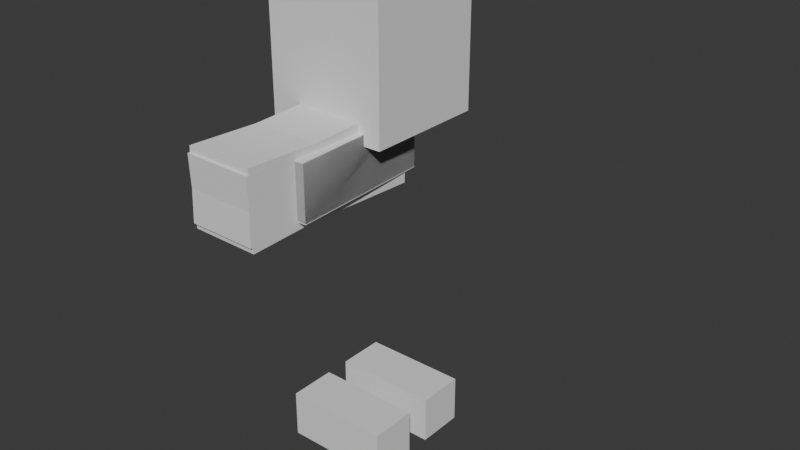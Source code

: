 # Source: Kubick.blend  (saved by Blender 4.0.36; exported with 4.5.12 LTS)
import bpy
from mathutils import Matrix  # noqa: F401  (used for matrix-valued properties, if any)

bpy.ops.wm.read_factory_settings(use_empty=True)
scene = bpy.context.scene
scene.name = 'Scene'

# ---- collections
col_collection = bpy.data.collections.new('Collection'); scene.collection.children.link(col_collection)

# ---- world
world_world = bpy.data.worlds.new('World'); scene.world = world_world
world_world.use_nodes = True; world_world.node_tree.nodes.clear()
_N = world_world.node_tree.nodes; _L = world_world.node_tree.links
n0 = _N.new('ShaderNodeOutputWorld'); n0.name = 'World Output'; n0.location = (300, 300)
n1 = _N.new('ShaderNodeBackground'); n1.name = 'Background'; n1.location = (10, 300)
n1.inputs[0].default_value = (0.05088, 0.05088, 0.05088, 1.0)
_L.new(n1.outputs[0], n0.inputs[0])
n0.is_active_output = True
world_world.color = (0.05088, 0.05088, 0.05088)
world_world.use_sun_shadow = False
world_world.sun_shadow_jitter_overblur = 0.0

# ---- meshes
me_cube = bpy.data.meshes.new('Cube')
me_cube.from_pydata([(-1.0, -1.0, -2.016), (-1.0, -1.0, 1.0), (0.4234, 0.6069, 2.546), (0.4234, 0.6069, 1.25), (1.0, -1.0, -2.016), (1.0, -1.0, 1.0), (0.4234, 0.0, 2.546), (0.4234, 0.0, 1.25), (-1.0, -1.0, -1.209), (-0.6627, 0.6069, 2.546), (-0.6627, 0.6069, 1.25), (1.0, -1.0, -1.209), (-1.0, -1.0, -0.3312), (-0.6627, 0.0, 2.546), (-0.6627, 0.0, 1.25), (1.0, -1.0, -0.3312), (-0.864, -1.003, -7.643), (-0.864, -1.003, -6.848), (-0.864, -0.2085, -7.643), (-0.864, -0.2085, -6.848), (0.8991, -1.003, -7.643), (0.8991, -1.003, -6.848), (0.8991, -0.2085, -7.643), (0.8991, -0.2085, -6.848), (-1.0, 0.0, -0.3312), (1.0, 0.0, -0.3312), (-1.0, 0.0, -1.209), (1.0, 0.0, -1.209), (1.0, 0.0, 1.0), (1.0, 0.0, -2.016), (-1.0, 0.0, 1.0), (-1.0, 0.0, -2.016), (-0.5096, 0.0, 0.8222), (-0.5096, 0.0, 1.617), (-0.5096, 0.2586, 0.8222), (-0.5096, 0.2586, 1.617), (-0.06445, 0.0, 0.8222), (-0.06445, 0.0, 1.617), (-0.06445, 0.2586, 0.8222), (-0.06445, 0.2586, 1.617), (-1.0, 1.0, -2.016), (-1.0, 1.0, 1.0), (0.4234, -0.6069, 2.546), (0.4234, -0.6069, 1.25), (1.0, 1.0, -2.016), (1.0, 1.0, 1.0), (-1.0, 1.0, -1.209), (-0.6627, -0.6069, 2.546), (-0.6627, -0.6069, 1.25), (1.0, 1.0, -1.209), (-1.0, 1.0, -0.3312), (1.0, 1.0, -0.3312), (-0.864, 1.003, -7.643), (-0.864, 1.003, -6.848), (-0.864, 0.2085, -7.643), (-0.864, 0.2085, -6.848), (0.8991, 1.003, -7.643), (0.8991, 1.003, -6.848), (0.8991, 0.2085, -7.643), (0.8991, 0.2085, -6.848), (-0.5096, -0.2586, 0.8222), (-0.5096, -0.2586, 1.617), (-0.06445, -0.2586, 0.8222), (-0.06445, -0.2586, 1.617)], [], [(34, 35, 39, 38), (2, 9, 13, 6), (25, 28, 5, 15), (15, 5, 1, 12), (31, 29, 4, 0), (28, 30, 1, 5), (4, 11, 8, 0), (29, 27, 11, 4), (34, 38, 36, 32), (11, 15, 12, 8), (27, 25, 15, 11), (10, 9, 2, 3), (3, 2, 6, 7), (16, 17, 19, 18), (18, 19, 23, 22), (22, 23, 21, 20), (20, 21, 17, 16), (18, 22, 20, 16), (23, 19, 17, 21), (32, 33, 35, 34), (14, 13, 9, 10), (8, 12, 24, 26), (10, 3, 7, 14), (38, 39, 37, 36), (0, 8, 26, 31), (12, 1, 30, 24), (39, 35, 33, 37), (60, 62, 63, 61), (42, 6, 13, 47), (25, 51, 45, 28), (51, 50, 41, 45), (31, 40, 44, 29), (28, 45, 41, 30), (44, 40, 46, 49), (29, 44, 49, 27), (60, 32, 36, 62), (49, 46, 50, 51), (27, 49, 51, 25), (48, 43, 42, 47), (43, 7, 6, 42), (52, 54, 55, 53), (54, 58, 59, 55), (58, 56, 57, 59), (56, 52, 53, 57), (54, 52, 56, 58), (59, 57, 53, 55), (32, 60, 61, 33), (14, 48, 47, 13), (46, 26, 24, 50), (48, 14, 7, 43), (62, 36, 37, 63), (40, 31, 26, 46), (50, 24, 30, 41), (63, 37, 33, 61)])
_uv = me_cube.uv_layers.new(name='UVMap')
_uv.uv.foreach_set('vector', [0.375, 0.0, 0.625, 0.0, 0.625, 0.25, 0.375, 0.25, 0.375, 0.0, 0.625, 0.0, 0.625, 0.25, 0.375, 0.25, 0.5147, 0.6233, 0.625, 0.6233, 0.625, 0.75, 0.5147, 0.75, 0.5147, 0.75, 0.625, 0.75, 0.625, 1.0, 0.5147, 1.0, 0.125, 0.6233, 0.375, 0.6233, 0.375, 0.75, 0.125, 0.75, 0.625, 0.6233, 0.875, 0.6233, 0.875, 0.75, 0.625, 0.75, 0.375, 0.75, 0.4419, 0.75, 0.4419, 1.0, 0.375, 1.0, 0.375, 0.6233, 0.4419, 0.6233, 0.4419, 0.75, 0.375, 0.75, 0.375, 0.5, 0.625, 0.5, 0.625, 0.75, 0.375, 0.75, 0.4419, 0.75, 0.5147, 0.75, 0.5147, 1.0, 0.4419, 1.0, 0.4419, 0.6233, 0.5147, 0.6233, 0.5147, 0.75, 0.4419, 0.75, 0.375, 0.25, 0.625, 0.25, 0.625, 0.5, 0.375, 0.5, 0.375, 0.5, 0.625, 0.5, 0.625, 0.75, 0.375, 0.75, 0.375, 0.0, 0.625, 0.0, 0.625, 0.25, 0.375, 0.25, 0.375, 0.25, 0.625, 0.25, 0.625, 0.5, 0.375, 0.5, 0.375, 0.5, 0.625, 0.5, 0.625, 0.75, 0.375, 0.75, 0.375, 0.75, 0.625, 0.75, 0.625, 1.0, 0.375, 1.0, 0.125, 0.5, 0.375, 0.5, 0.375, 0.75, 0.125, 0.75, 0.625, 0.5, 0.875, 0.5, 0.875, 0.75, 0.625, 0.75, 0.375, 0.75, 0.625, 0.75, 0.625, 1.0, 0.375, 1.0, 0.375, 0.75, 0.625, 0.75, 0.625, 1.0, 0.375, 1.0, 0.4419, 0.0, 0.5147, 0.0, 0.5147, 0.1267, 0.4419, 0.1267, 0.125, 0.5, 0.375, 0.5, 0.375, 0.75, 0.125, 0.75, 0.125, 0.5, 0.375, 0.5, 0.375, 0.75, 0.125, 0.75, 0.375, 0.0, 0.4419, 0.0, 0.4419, 0.1267, 0.375, 0.1267, 0.5147, 0.0, 0.625, 0.0, 0.625, 0.1267, 0.5147, 0.1267, 0.625, 0.5, 0.875, 0.5, 0.875, 0.75, 0.625, 0.75, 0.375, 0.0, 0.375, 0.25, 0.625, 0.25, 0.625, 0.0, 0.375, 0.0, 0.375, 0.25, 0.625, 0.25, 0.625, 0.0, 0.5147, 0.6233, 0.5147, 0.75, 0.625, 0.75, 0.625, 0.6233, 0.5147, 0.75, 0.5147, 1.0, 0.625, 1.0, 0.625, 0.75, 0.125, 0.6233, 0.125, 0.75, 0.375, 0.75, 0.375, 0.6233, 0.625, 0.6233, 0.625, 0.75, 0.875, 0.75, 0.875, 0.6233, 0.375, 0.75, 0.375, 1.0, 0.4419, 1.0, 0.4419, 0.75, 0.375, 0.6233, 0.375, 0.75, 0.4419, 0.75, 0.4419, 0.6233, 0.375, 0.5, 0.375, 0.75, 0.625, 0.75, 0.625, 0.5, 0.4419, 0.75, 0.4419, 1.0, 0.5147, 1.0, 0.5147, 0.75, 0.4419, 0.6233, 0.4419, 0.75, 0.5147, 0.75, 0.5147, 0.6233, 0.375, 0.25, 0.375, 0.5, 0.625, 0.5, 0.625, 0.25, 0.375, 0.5, 0.375, 0.75, 0.625, 0.75, 0.625, 0.5, 0.375, 0.0, 0.375, 0.25, 0.625, 0.25, 0.625, 0.0, 0.375, 0.25, 0.375, 0.5, 0.625, 0.5, 0.625, 0.25, 0.375, 0.5, 0.375, 0.75, 0.625, 0.75, 0.625, 0.5, 0.375, 0.75, 0.375, 1.0, 0.625, 1.0, 0.625, 0.75, 0.125, 0.5, 0.125, 0.75, 0.375, 0.75, 0.375, 0.5, 0.625, 0.5, 0.625, 0.75, 0.875, 0.75, 0.875, 0.5, 0.375, 0.75, 0.375, 1.0, 0.625, 1.0, 0.625, 0.75, 0.375, 0.75, 0.375, 1.0, 0.625, 1.0, 0.625, 0.75, 0.4419, 0.0, 0.4419, 0.1267, 0.5147, 0.1267, 0.5147, 0.0, 0.125, 0.5, 0.125, 0.75, 0.375, 0.75, 0.375, 0.5, 0.125, 0.5, 0.125, 0.75, 0.375, 0.75, 0.375, 0.5, 0.375, 0.0, 0.375, 0.1267, 0.4419, 0.1267, 0.4419, 0.0, 0.5147, 0.0, 0.5147, 0.1267, 0.625, 0.1267, 0.625, 0.0, 0.625, 0.5, 0.625, 0.75, 0.875, 0.75, 0.875, 0.5])
me_cube.materials.append(None)
me_cube.update()
me_cube_002 = bpy.data.meshes.new('Cube.002')
me_cube_002.from_pydata([(-1.0, -1.0, -1.0), (-1.0, -1.0, 1.0), (-1.0, 1.0, -1.0), (-1.0, 1.0, 1.0), (1.0, -1.0, -1.0), (1.0, -1.0, 1.0), (1.0, 1.0, -1.0), (1.0, 1.0, 1.0)], [], [(0, 1, 3, 2), (2, 3, 7, 6), (6, 7, 5, 4), (4, 5, 1, 0), (2, 6, 4, 0), (7, 3, 1, 5)])
_uv = me_cube_002.uv_layers.new(name='UVMap')
_uv.uv.foreach_set('vector', [0.375, 0.0, 0.625, 0.0, 0.625, 0.25, 0.375, 0.25, 0.375, 0.25, 0.625, 0.25, 0.625, 0.5, 0.375, 0.5, 0.375, 0.5, 0.625, 0.5, 0.625, 0.75, 0.375, 0.75, 0.375, 0.75, 0.625, 0.75, 0.625, 1.0, 0.375, 1.0, 0.125, 0.5, 0.375, 0.5, 0.375, 0.75, 0.125, 0.75, 0.625, 0.5, 0.875, 0.5, 0.875, 0.75, 0.625, 0.75])
me_cube_002.update()
me_cube_003 = bpy.data.meshes.new('Cube.003')
me_cube_003.from_pydata([(-1.0, -1.0, -1.0), (-1.0, -1.0, 1.0), (-1.0, 1.0, -1.0), (-1.0, 1.0, 1.0), (1.0, -1.0, -1.0), (1.0, -1.0, 1.0), (1.0, 1.0, -1.0), (1.0, 1.0, 1.0)], [], [(0, 1, 3, 2), (2, 3, 7, 6), (6, 7, 5, 4), (4, 5, 1, 0), (2, 6, 4, 0), (7, 3, 1, 5)])
_uv = me_cube_003.uv_layers.new(name='UVMap')
_uv.uv.foreach_set('vector', [0.375, 0.0, 0.625, 0.0, 0.625, 0.25, 0.375, 0.25, 0.375, 0.25, 0.625, 0.25, 0.625, 0.5, 0.375, 0.5, 0.375, 0.5, 0.625, 0.5, 0.625, 0.75, 0.375, 0.75, 0.375, 0.75, 0.625, 0.75, 0.625, 1.0, 0.375, 1.0, 0.125, 0.5, 0.375, 0.5, 0.375, 0.75, 0.125, 0.75, 0.625, 0.5, 0.875, 0.5, 0.875, 0.75, 0.625, 0.75])
me_cube_003.update()
me_cube_004 = bpy.data.meshes.new('Cube.004')
me_cube_004.from_pydata([(-1.0, -1.0, -1.0), (-1.0, -1.0, 1.0), (-1.0, 1.0, -1.0), (-1.0, 1.0, 1.0), (1.0, -1.0, -1.0), (1.0, -1.0, 1.0), (1.0, 1.0, -1.0), (1.0, 1.0, 1.0)], [], [(0, 1, 3, 2), (2, 3, 7, 6), (6, 7, 5, 4), (4, 5, 1, 0), (2, 6, 4, 0), (7, 3, 1, 5)])
_uv = me_cube_004.uv_layers.new(name='UVMap')
_uv.uv.foreach_set('vector', [0.375, 0.0, 0.625, 0.0, 0.625, 0.25, 0.375, 0.25, 0.375, 0.25, 0.625, 0.25, 0.625, 0.5, 0.375, 0.5, 0.375, 0.5, 0.625, 0.5, 0.625, 0.75, 0.375, 0.75, 0.375, 0.75, 0.625, 0.75, 0.625, 1.0, 0.375, 1.0, 0.125, 0.5, 0.375, 0.5, 0.375, 0.75, 0.125, 0.75, 0.625, 0.5, 0.875, 0.5, 0.875, 0.75, 0.625, 0.75])
me_cube_004.update()
me_cube_005 = bpy.data.meshes.new('Cube.005')
me_cube_005.from_pydata([(-1.0, -1.0, -1.0), (-1.0, -1.0, 1.0), (-1.0, 1.0, -1.0), (-1.0, 1.0, 1.0), (1.0, -1.0, -1.0), (1.0, -1.0, 1.0), (1.0, 1.0, -1.0), (1.0, 1.0, 1.0)], [], [(0, 1, 3, 2), (2, 3, 7, 6), (6, 7, 5, 4), (4, 5, 1, 0), (2, 6, 4, 0), (7, 3, 1, 5)])
_uv = me_cube_005.uv_layers.new(name='UVMap')
_uv.uv.foreach_set('vector', [0.375, 0.0, 0.625, 0.0, 0.625, 0.25, 0.375, 0.25, 0.375, 0.25, 0.625, 0.25, 0.625, 0.5, 0.375, 0.5, 0.375, 0.5, 0.625, 0.5, 0.625, 0.75, 0.375, 0.75, 0.375, 0.75, 0.625, 0.75, 0.625, 1.0, 0.375, 1.0, 0.125, 0.5, 0.375, 0.5, 0.375, 0.75, 0.125, 0.75, 0.625, 0.5, 0.875, 0.5, 0.875, 0.75, 0.625, 0.75])
me_cube_005.update()
arm_armature = bpy.data.armatures.new('Armature')  # bones are not reproduced

# ---- objects
ob_armature = bpy.data.objects.new('Armature', arm_armature)
ob_cube_001 = bpy.data.objects.new('Cube.001', me_cube)
ob_cube = bpy.data.objects.new('Cube', me_cube_002)
ob_cube_002 = bpy.data.objects.new('Cube.002', me_cube_003)
ob_cube_003 = bpy.data.objects.new('Cube.003', me_cube_004)
ob_cube_004 = bpy.data.objects.new('Cube.004', me_cube_005)

# ---- transforms, parenting, visibility, modifiers, constraints
ob_armature.location = (0.0, 0.0, 13.41)
ob_cube_001.parent = ob_armature
ob_cube_001.matrix_parent_inverse = Matrix(((1.0, -0.0, 0.0, -0.0), (-0.0, 1.0, -0.0, 0.0), (0.0, -0.0, 1.0, -13.41), (-0.0, 0.0, -0.0, 1.0)))
ob_cube_001.location = (0.0, 0.0, 19.15)
ob_cube_001.scale = (2.518, 2.518, 2.518)
_vg = ob_cube_001.vertex_groups.new(name='Bone')
for _i, _w in zip([0, 1, 4, 5, 8, 11, 12, 15, 24, 25, 26, 27, 28, 29, 30, 31, 40, 41, 44, 45, 46, 49, 50, 51], [0.2473, 0.02317, 0.7941, 0.02571, 0.5579, 0.6877, 0.1619, 0.1308, 0.1866, 0.1334, 0.6554, 0.71, 0.04406, 0.8602, 0.07765, 0.6819, 0.2473, 0.02317, 0.7941, 0.02571, 0.5579, 0.6877, 0.1619, 0.1308]): _vg.add([_i], _w, 'REPLACE')
_vg = ob_cube_001.vertex_groups.new(name='Bone.001')
for _i, _w in zip([4, 5, 11, 12, 15, 25, 27, 28, 29, 30, 44, 45, 49, 50, 51], [0.04649, 0.09116, 0.111, 0.01629, 0.3639, 0.3809, 0.117, 0.1054, 0.02511, 0.01091, 0.04649, 0.09116, 0.111, 0.01629, 0.3639]): _vg.add([_i], _w, 'REPLACE')
_vg = ob_cube_001.vertex_groups.new(name='Bone.002')
for _i, _w in zip([0, 1, 4, 5, 8, 11, 12, 15, 24, 25, 26, 27, 28, 29, 30, 31, 40, 41, 44, 45, 46, 49, 50, 51], [0.05014, 0.1532, 0.06516, 0.2186, 0.1858, 0.1392, 0.6119, 0.415, 0.6541, 0.4345, 0.202, 0.1378, 0.5267, 0.0517, 0.3493, 0.07188, 0.05014, 0.1532, 0.06516, 0.2186, 0.1858, 0.1392, 0.6119, 0.415]): _vg.add([_i], _w, 'REPLACE')
_vg = ob_cube_001.vertex_groups.new(name='Bone.003')
for _i, _w in zip([33, 34, 35, 36, 37, 38, 39, 60, 61, 62, 63], [0.4797, 0.01972, 0.4963, 0.2938, 0.1443, 0.05652, 0.6742, 0.01972, 0.4963, 0.05652, 0.6742]): _vg.add([_i], _w, 'REPLACE')
_vg = ob_cube_001.vertex_groups.new(name='Bone.004')
for _i, _w in zip([2, 3, 6, 7, 9, 10, 13, 14, 33, 34, 35, 37, 39, 42, 43, 47, 48, 60, 61, 63], [1.0, 1.0, 1.0, 1.0, 1.0, 1.0, 1.0, 1.0, 0.4922, 0.000672, 0.4621, 0.8355, 0.2715, 1.0, 1.0, 1.0, 1.0, 0.000672, 0.4621, 0.2715]): _vg.add([_i], _w, 'REPLACE')
_vg = ob_cube_001.vertex_groups.new(name='Bone.005')
for _i, _w in zip([1, 5, 8, 11, 12, 15, 24, 25, 26, 28, 30, 32, 34, 36, 38, 60, 61, 62, 63], [0.7857, 0.6491, 0.03345, 0.002685, 0.1434, 0.08162, 0.113, 0.04364, 0.02348, 0.3171, 0.5281, 0.4839, 0.1274, 0.349, 0.05359, 0.8124, 0.01848, 0.8807, 0.04673]): _vg.add([_i], _w, 'REPLACE')
_vg = ob_cube_001.vertex_groups.new(name='Bone.006')
_vg = ob_cube_001.vertex_groups.new(name='Bone.007')
_vg = ob_cube_001.vertex_groups.new(name='Bone.011')
_vg = ob_cube_001.vertex_groups.new(name='Bone.012')
_vg = ob_cube_001.vertex_groups.new(name='Bone.013')
_vg = ob_cube_001.vertex_groups.new(name='Bone.014')
_vg = ob_cube_001.vertex_groups.new(name='Bone.015')
_vg = ob_cube_001.vertex_groups.new(name='Bone.016')
_vg = ob_cube_001.vertex_groups.new(name='Bone.017')
_vg = ob_cube_001.vertex_groups.new(name='Bone.018')
_vg = ob_cube_001.vertex_groups.new(name='Bone.019')
_vg = ob_cube_001.vertex_groups.new(name='Bone.020')
_vg = ob_cube_001.vertex_groups.new(name='Bone.021')
_vg = ob_cube_001.vertex_groups.new(name='Bone.022')
_vg = ob_cube_001.vertex_groups.new(name='Bone.023')
_vg = ob_cube_001.vertex_groups.new(name='Bone.024')
_vg = ob_cube_001.vertex_groups.new(name='Bone.025')
_vg = ob_cube_001.vertex_groups.new(name='Bone.026')
for _i, _w in zip([32, 34, 35, 36, 38, 39, 41, 45, 46, 49, 50, 51, 60, 62], [0.4839, 0.8124, 0.01848, 0.349, 0.8807, 0.04673, 0.7857, 0.6491, 0.03345, 0.002685, 0.1434, 0.08162, 0.1274, 0.05359]): _vg.add([_i], _w, 'REPLACE')
_vg = ob_cube_001.vertex_groups.new(name='Bone.027')
_vg = ob_cube_001.vertex_groups.new(name='Bone.028')
_vg = ob_cube_001.vertex_groups.new(name='Bone.032')
_vg = ob_cube_001.vertex_groups.new(name='Bone.033')
_vg = ob_cube_001.vertex_groups.new(name='Bone.034')
_vg = ob_cube_001.vertex_groups.new(name='Bone.035')
_vg = ob_cube_001.vertex_groups.new(name='Bone.036')
_vg = ob_cube_001.vertex_groups.new(name='Bone.037')
_vg = ob_cube_001.vertex_groups.new(name='Bone.038')
_vg = ob_cube_001.vertex_groups.new(name='Bone.039')
_vg = ob_cube_001.vertex_groups.new(name='Bone.040')
_vg = ob_cube_001.vertex_groups.new(name='Bone.041')
_vg = ob_cube_001.vertex_groups.new(name='Bone.042')
_vg = ob_cube_001.vertex_groups.new(name='Bone.043')
_vg = ob_cube_001.vertex_groups.new(name='Bone.044')
_vg = ob_cube_001.vertex_groups.new(name='Bone.045')
_vg = ob_cube_001.vertex_groups.new(name='Bone.046')
_vg = ob_cube_001.vertex_groups.new(name='Bone.008')
for _i, _w in zip([0, 4, 8, 11, 12, 24, 26, 29, 31], [0.6851, 0.08056, 0.198, 0.02146, 0.04942, 0.01713, 0.09812, 0.03559, 0.225]): _vg.add([_i], _w, 'REPLACE')
_vg = ob_cube_001.vertex_groups.new(name='Bone.009')
for _i, _w in zip([16, 17, 18, 19, 23], [0.3996, 0.06088, 0.205, 0.7212, 0.03026]): _vg.add([_i], _w, 'REPLACE')
_vg = ob_cube_001.vertex_groups.new(name='Bone.010')
for _i, _w in zip([16, 17, 18, 19, 20, 21, 22, 23], [0.4202, 0.03173, 0.1348, 0.06097, 0.9739, 0.9726, 0.9288, 0.9373]): _vg.add([_i], _w, 'REPLACE')
_vg = ob_cube_001.vertex_groups.new(name='Bone.029')
for _i, _w in zip([40, 44, 46, 49, 50], [0.6851, 0.08056, 0.198, 0.02146, 0.04942]): _vg.add([_i], _w, 'REPLACE')
_vg = ob_cube_001.vertex_groups.new(name='Bone.030')
for _i, _w in zip([52, 53, 54, 55, 59], [0.3996, 0.06088, 0.205, 0.7212, 0.03026]): _vg.add([_i], _w, 'REPLACE')
_vg = ob_cube_001.vertex_groups.new(name='Bone.031')
for _i, _w in zip([52, 53, 54, 55, 56, 57, 58, 59], [0.4202, 0.03173, 0.1348, 0.06097, 0.9739, 0.9726, 0.9288, 0.9373]): _vg.add([_i], _w, 'REPLACE')
_vg = ob_cube_001.vertex_groups.new(name='Bone.048')
for _i, _w in zip([16, 17, 18, 19, 22], [0.1802, 0.8983, 0.6602, 0.2178, 0.04435]): _vg.add([_i], _w, 'REPLACE')
_vg = ob_cube_001.vertex_groups.new(name='Bone.047')
_vg = ob_cube_001.vertex_groups.new(name='Bone.050')
for _i, _w in zip([52, 53, 54, 55, 58], [0.1802, 0.8983, 0.6602, 0.2178, 0.04435]): _vg.add([_i], _w, 'REPLACE')
_vg = ob_cube_001.vertex_groups.new(name='Bone.049')
_vg = ob_cube_001.vertex_groups.new(name='Bone.053')
_vg = ob_cube_001.vertex_groups.new(name='Bone.051')
_vg = ob_cube_001.vertex_groups.new(name='Bone.054')
_vg = ob_cube_001.vertex_groups.new(name='Bone.052')
_m = ob_cube_001.modifiers.new('Armature', 'ARMATURE')
_m.object = ob_armature
ob_cube.parent = ob_armature
ob_cube.matrix_parent_inverse = Matrix(((0.9993, -2.052e-07, 0.03722, 0.2905), (0.03722, -3.77e-08, -0.9993, 8.654), (2.065e-07, 1.0, -3.003e-08, 1.483), (-0.0, 0.0, 0.0, 1.0)))
ob_cube.location = (0.0, -1.499, 11.32)
ob_cube.scale = (1.105, 1.105, 2.99)
ob_cube_002.parent = ob_armature
ob_cube_002.matrix_parent_inverse = Matrix(((0.9993, -1.512e-07, 0.03722, 0.2905), (0.03722, 8.874e-09, -0.9993, 8.654), (1.507e-07, 1.0, 1.449e-08, -1.483), (-0.0, 0.0, -0.0, 1.0)))
ob_cube_002.location = (0.0, 1.499, 11.32)
ob_cube_002.scale = (1.105, 1.105, 2.99)
ob_cube_003.parent = ob_armature
ob_cube_003.matrix_parent_inverse = Matrix(((0.9946, -5.774e-08, -0.1036, 1.504), (-0.1035, -0.04066, -0.9938, 1.23), (-0.004212, 0.9992, -0.04044, 1.829), (-0.0, -0.0, 0.0, 1.0)))
ob_cube_003.location = (-0.7762, -1.588, 5.252)
ob_cube_003.rotation_euler = (0.0, 0.0858, 0.0)
ob_cube_003.scale = (1.402, 1.402, 3.795)
ob_cube_004.parent = ob_armature
ob_cube_004.matrix_parent_inverse = Matrix(((0.9946, -7.87e-08, -0.1036, 1.504), (-0.1035, 0.04066, -0.9938, 1.23), (0.004212, 0.9992, 0.04044, -1.829), (-0.0, 0.0, -0.0, 1.0)))
ob_cube_004.location = (-0.7762, 1.588, 5.252)
ob_cube_004.rotation_euler = (0.0, 0.0858, 0.0)
ob_cube_004.scale = (1.402, 1.402, 3.795)

# ---- collection membership
col_collection.objects.link(ob_armature)
col_collection.objects.link(ob_cube_001)
col_collection.objects.link(ob_cube)
col_collection.objects.link(ob_cube_002)
col_collection.objects.link(ob_cube_003)
col_collection.objects.link(ob_cube_004)

# ---- scene / render settings (as saved in the file)
scene.frame_start = 1; scene.frame_end = 79; scene.frame_set(51)
scene.render.engine = 'BLENDER_EEVEE_NEXT'
scene.render.fps = 60
scene.cycles.sampling_pattern = 'TABULATED_SOBOL'
bpy.context.view_layer.update()

# ---- added for rendering (the .blend has no active camera and no usable light): camera, sun
cam_auto = bpy.data.cameras.new('AutoCamera')
cam_auto.lens = 50.0
cam_auto.sensor_width = 36.0
cam_auto.clip_end = 1000.0
ob_auto_camera = bpy.data.objects.new('AutoCamera', cam_auto)
scene.collection.objects.link(ob_auto_camera)
ob_auto_camera.location = (25.308, -28.7768, 29.0845)
ob_auto_camera.rotation_euler = (1.09748, -7.21219e-08, 0.694738)
scene.camera = ob_auto_camera
light_auto_sun = bpy.data.lights.new('AutoSun', 'SUN')
light_auto_sun.energy = 3.0
light_auto_sun.angle = 0.0523599
ob_auto_sun = bpy.data.objects.new('AutoSun', light_auto_sun)
scene.collection.objects.link(ob_auto_sun)
ob_auto_sun.rotation_euler = (0.872665, 0.174533, 0.523599)
bpy.context.view_layer.update()
